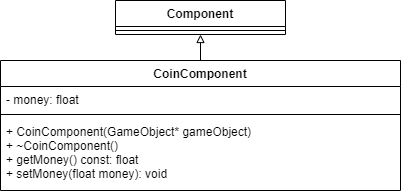

The diagram above was exported from draw.io. Its source (the exported page's mxGraphModel, read from the mxfile embedded in the PNG):
<mxGraphModel dx="1086" dy="806" grid="1" gridSize="10" guides="1" tooltips="1" connect="1" arrows="1" fold="1" page="1" pageScale="1" pageWidth="827" pageHeight="1169" math="0" shadow="0">
  <root>
    <mxCell id="0" />
    <mxCell id="1" parent="0" />
    <mxCell id="j2ylViEyQK_8uhkQi6Kc-2" value="CoinComponent" style="swimlane;fontStyle=1;align=center;verticalAlign=top;childLayout=stackLayout;horizontal=1;startSize=26;horizontalStack=0;resizeParent=1;resizeParentMax=0;resizeLast=0;collapsible=1;marginBottom=0;" parent="1" vertex="1">
      <mxGeometry x="90" y="520" width="400" height="130" as="geometry" />
    </mxCell>
    <mxCell id="j2ylViEyQK_8uhkQi6Kc-3" value="- money: float" style="text;strokeColor=none;fillColor=none;align=left;verticalAlign=top;spacingLeft=4;spacingRight=4;overflow=hidden;rotatable=0;points=[[0,0.5],[1,0.5]];portConstraint=eastwest;" parent="j2ylViEyQK_8uhkQi6Kc-2" vertex="1">
      <mxGeometry y="26" width="400" height="24" as="geometry" />
    </mxCell>
    <mxCell id="j2ylViEyQK_8uhkQi6Kc-4" value="" style="line;strokeWidth=1;fillColor=none;align=left;verticalAlign=middle;spacingTop=-1;spacingLeft=3;spacingRight=3;rotatable=0;labelPosition=right;points=[];portConstraint=eastwest;" parent="j2ylViEyQK_8uhkQi6Kc-2" vertex="1">
      <mxGeometry y="50" width="400" height="8" as="geometry" />
    </mxCell>
    <mxCell id="j2ylViEyQK_8uhkQi6Kc-5" value="+ CoinComponent(GameObject* gameObject)&#10;+ ~CoinComponent()&#10;+ getMoney() const: float &#10;+ setMoney(float money): void" style="text;strokeColor=none;fillColor=none;align=left;verticalAlign=top;spacingLeft=4;spacingRight=4;overflow=hidden;rotatable=0;points=[[0,0.5],[1,0.5]];portConstraint=eastwest;fontStyle=0" parent="j2ylViEyQK_8uhkQi6Kc-2" vertex="1">
      <mxGeometry y="58" width="400" height="72" as="geometry" />
    </mxCell>
    <mxCell id="j2ylViEyQK_8uhkQi6Kc-6" value="Component" style="swimlane;fontStyle=1;align=center;verticalAlign=top;childLayout=stackLayout;horizontal=1;startSize=26;horizontalStack=0;resizeParent=1;resizeParentMax=0;resizeLast=0;collapsible=1;marginBottom=0;" parent="1" vertex="1">
      <mxGeometry x="205" y="460" width="170" height="34" as="geometry" />
    </mxCell>
    <mxCell id="j2ylViEyQK_8uhkQi6Kc-8" value="" style="line;strokeWidth=1;fillColor=none;align=left;verticalAlign=middle;spacingTop=-1;spacingLeft=3;spacingRight=3;rotatable=0;labelPosition=right;points=[];portConstraint=eastwest;" parent="j2ylViEyQK_8uhkQi6Kc-6" vertex="1">
      <mxGeometry y="26" width="170" height="8" as="geometry" />
    </mxCell>
    <mxCell id="iAMmx6rHQ0sWPKD552B4-3" value="" style="endArrow=block;html=1;exitX=0.5;exitY=0;exitDx=0;exitDy=0;entryX=0.5;entryY=1;entryDx=0;entryDy=0;endFill=0;" parent="1" source="j2ylViEyQK_8uhkQi6Kc-2" target="j2ylViEyQK_8uhkQi6Kc-6" edge="1">
      <mxGeometry width="50" height="50" relative="1" as="geometry">
        <mxPoint x="270" y="530" as="sourcePoint" />
        <mxPoint x="320" y="480" as="targetPoint" />
      </mxGeometry>
    </mxCell>
  </root>
</mxGraphModel>